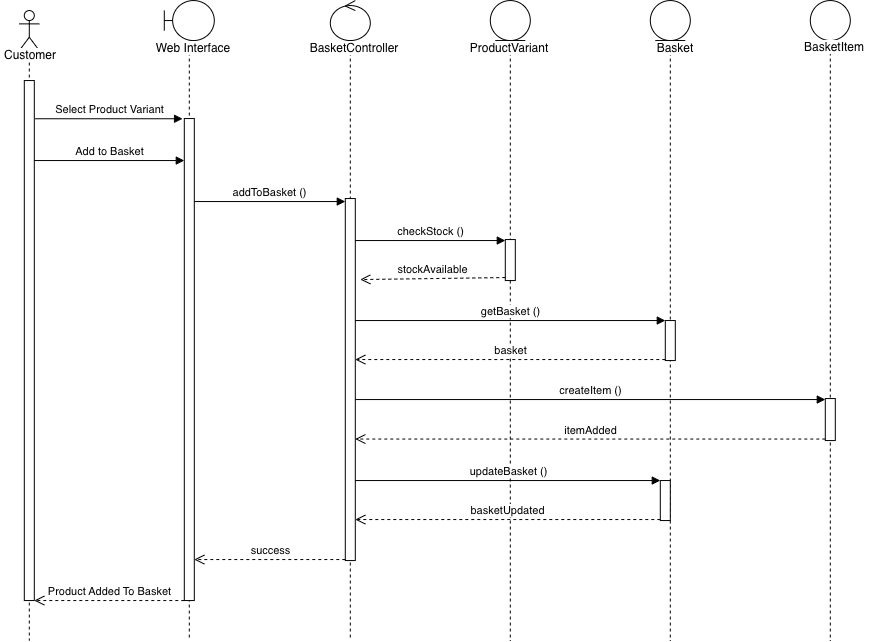

The diagram above was exported from draw.io. Its source (the exported page's mxGraphModel, read from the mxfile embedded in the PNG):
<mxGraphModel dx="911" dy="640" grid="1" gridSize="10" guides="1" tooltips="1" connect="1" arrows="1" fold="1" page="1" pageScale="1" pageWidth="827" pageHeight="1169" math="0" shadow="0">
  <root>
    <mxCell id="0" />
    <mxCell id="1" parent="0" />
    <mxCell id="E45t_5YiKaM5jz-0Pmn1-1" parent="1" style="shape=umlLifeline;perimeter=lifelinePerimeter;whiteSpace=wrap;html=1;container=1;dropTarget=0;collapsible=0;recursiveResize=0;outlineConnect=0;portConstraint=eastwest;newEdgeStyle={&quot;curved&quot;:0,&quot;rounded&quot;:0};participant=umlActor;" value="" vertex="1">
      <mxGeometry height="630" width="20" x="189" y="90" as="geometry" />
    </mxCell>
    <mxCell id="E45t_5YiKaM5jz-0Pmn1-14" parent="E45t_5YiKaM5jz-0Pmn1-1" style="html=1;points=[[0,0,0,0,5],[0,1,0,0,-5],[1,0,0,0,5],[1,1,0,0,-5]];perimeter=orthogonalPerimeter;outlineConnect=0;targetShapes=umlLifeline;portConstraint=eastwest;newEdgeStyle={&quot;curved&quot;:0,&quot;rounded&quot;:0};" value="" vertex="1">
      <mxGeometry height="520" width="10" x="5" y="70" as="geometry" />
    </mxCell>
    <mxCell id="E45t_5YiKaM5jz-0Pmn1-2" parent="1" style="text;html=1;whiteSpace=wrap;strokeColor=none;fillColor=none;align=center;verticalAlign=middle;rounded=0;opacity=0;" value="&lt;span style=&quot;background-color: rgb(255, 255, 255);&quot;&gt;Customer&lt;/span&gt;" vertex="1">
      <mxGeometry height="30" width="60" x="170" y="120" as="geometry" />
    </mxCell>
    <mxCell id="E45t_5YiKaM5jz-0Pmn1-3" parent="1" style="shape=umlLifeline;perimeter=lifelinePerimeter;whiteSpace=wrap;html=1;container=1;dropTarget=0;collapsible=0;recursiveResize=0;outlineConnect=0;portConstraint=eastwest;newEdgeStyle={&quot;curved&quot;:0,&quot;rounded&quot;:0};participant=umlBoundary;" value="" vertex="1">
      <mxGeometry height="640" width="50" x="334" y="80" as="geometry" />
    </mxCell>
    <mxCell id="E45t_5YiKaM5jz-0Pmn1-13" parent="E45t_5YiKaM5jz-0Pmn1-3" style="html=1;points=[[0,0,0,0,5],[0,1,0,0,-5],[1,0,0,0,5],[1,1,0,0,-5]];perimeter=orthogonalPerimeter;outlineConnect=0;targetShapes=umlLifeline;portConstraint=eastwest;newEdgeStyle={&quot;curved&quot;:0,&quot;rounded&quot;:0};" value="" vertex="1">
      <mxGeometry height="482" width="10" x="20" y="118" as="geometry" />
    </mxCell>
    <mxCell id="E45t_5YiKaM5jz-0Pmn1-4" parent="1" style="text;html=1;whiteSpace=wrap;strokeColor=none;fillColor=none;align=center;verticalAlign=middle;rounded=0;opacity=0;" value="&lt;span style=&quot;background-color: rgb(255, 255, 255);&quot;&gt;Web Interface&lt;/span&gt;" vertex="1">
      <mxGeometry height="30" width="90" x="318" y="113" as="geometry" />
    </mxCell>
    <mxCell id="E45t_5YiKaM5jz-0Pmn1-5" parent="1" style="shape=umlLifeline;perimeter=lifelinePerimeter;whiteSpace=wrap;html=1;container=1;dropTarget=0;collapsible=0;recursiveResize=0;outlineConnect=0;portConstraint=eastwest;newEdgeStyle={&quot;curved&quot;:0,&quot;rounded&quot;:0};participant=umlControl;" value="" vertex="1">
      <mxGeometry height="640" width="40" x="500" y="80" as="geometry" />
    </mxCell>
    <mxCell id="U5LsAYWvqOyj3rwiGaMi-2" parent="E45t_5YiKaM5jz-0Pmn1-5" style="html=1;points=[[0,0,0,0,5],[0,1,0,0,-5],[1,0,0,0,5],[1,1,0,0,-5]];perimeter=orthogonalPerimeter;outlineConnect=0;targetShapes=umlLifeline;portConstraint=eastwest;newEdgeStyle={&quot;curved&quot;:0,&quot;rounded&quot;:0};" value="" vertex="1">
      <mxGeometry height="362" width="10" x="15" y="198" as="geometry" />
    </mxCell>
    <mxCell id="E45t_5YiKaM5jz-0Pmn1-6" parent="1" style="text;html=1;whiteSpace=wrap;strokeColor=none;fillColor=none;align=center;verticalAlign=middle;rounded=0;opacity=0;" value="&lt;span style=&quot;background-color: rgb(255, 255, 255);&quot;&gt;BasketController&lt;/span&gt;" vertex="1">
      <mxGeometry height="30" width="90" x="479" y="113" as="geometry" />
    </mxCell>
    <mxCell id="E45t_5YiKaM5jz-0Pmn1-7" parent="1" style="shape=umlLifeline;perimeter=lifelinePerimeter;whiteSpace=wrap;html=1;container=1;dropTarget=0;collapsible=0;recursiveResize=0;outlineConnect=0;portConstraint=eastwest;newEdgeStyle={&quot;curved&quot;:0,&quot;rounded&quot;:0};participant=umlEntity;" value="" vertex="1">
      <mxGeometry height="640" width="40" x="660" y="80" as="geometry" />
    </mxCell>
    <mxCell id="E45t_5YiKaM5jz-0Pmn1-16" parent="E45t_5YiKaM5jz-0Pmn1-7" style="html=1;points=[[0,0,0,0,5],[0,1,0,0,-5],[1,0,0,0,5],[1,1,0,0,-5]];perimeter=orthogonalPerimeter;outlineConnect=0;targetShapes=umlLifeline;portConstraint=eastwest;newEdgeStyle={&quot;curved&quot;:0,&quot;rounded&quot;:0};" value="" vertex="1">
      <mxGeometry height="41" width="10" x="15" y="239" as="geometry" />
    </mxCell>
    <mxCell id="E45t_5YiKaM5jz-0Pmn1-8" parent="1" style="shape=umlLifeline;perimeter=lifelinePerimeter;whiteSpace=wrap;html=1;container=1;dropTarget=0;collapsible=0;recursiveResize=0;outlineConnect=0;portConstraint=eastwest;newEdgeStyle={&quot;curved&quot;:0,&quot;rounded&quot;:0};participant=umlEntity;" value="" vertex="1">
      <mxGeometry height="640" width="40" x="820" y="80" as="geometry" />
    </mxCell>
    <mxCell id="U5LsAYWvqOyj3rwiGaMi-7" parent="E45t_5YiKaM5jz-0Pmn1-8" style="html=1;points=[[0,0,0,0,5],[0,1,0,0,-5],[1,0,0,0,5],[1,1,0,0,-5]];perimeter=orthogonalPerimeter;outlineConnect=0;targetShapes=umlLifeline;portConstraint=eastwest;newEdgeStyle={&quot;curved&quot;:0,&quot;rounded&quot;:0};" value="" vertex="1">
      <mxGeometry height="40" width="10" x="15" y="320" as="geometry" />
    </mxCell>
    <mxCell id="E45t_5YiKaM5jz-0Pmn1-9" parent="1" style="shape=umlLifeline;perimeter=lifelinePerimeter;whiteSpace=wrap;html=1;container=1;dropTarget=0;collapsible=0;recursiveResize=0;outlineConnect=0;portConstraint=eastwest;newEdgeStyle={&quot;curved&quot;:0,&quot;rounded&quot;:0};participant=umlEntity;" value="" vertex="1">
      <mxGeometry height="640" width="40" x="980" y="80" as="geometry" />
    </mxCell>
    <mxCell id="E45t_5YiKaM5jz-0Pmn1-27" parent="E45t_5YiKaM5jz-0Pmn1-9" style="html=1;points=[[0,0,0,0,5],[0,1,0,0,-5],[1,0,0,0,5],[1,1,0,0,-5]];perimeter=orthogonalPerimeter;outlineConnect=0;targetShapes=umlLifeline;portConstraint=eastwest;newEdgeStyle={&quot;curved&quot;:0,&quot;rounded&quot;:0};" value="" vertex="1">
      <mxGeometry height="42" width="10" x="15" y="398" as="geometry" />
    </mxCell>
    <mxCell id="E45t_5YiKaM5jz-0Pmn1-10" parent="1" style="text;html=1;whiteSpace=wrap;strokeColor=none;fillColor=none;align=center;verticalAlign=middle;rounded=0;opacity=0;" value="&lt;span style=&quot;background-color: rgb(255, 255, 255);&quot;&gt;ProductVariant&lt;/span&gt;" vertex="1">
      <mxGeometry height="30" width="90" x="634" y="113" as="geometry" />
    </mxCell>
    <mxCell id="E45t_5YiKaM5jz-0Pmn1-11" parent="1" style="text;html=1;whiteSpace=wrap;strokeColor=none;fillColor=none;align=center;verticalAlign=middle;rounded=0;opacity=0;" value="&lt;span style=&quot;background-color: rgb(255, 255, 255);&quot;&gt;Basket&lt;/span&gt;" vertex="1">
      <mxGeometry height="30" width="90" x="800" y="113" as="geometry" />
    </mxCell>
    <mxCell id="E45t_5YiKaM5jz-0Pmn1-12" parent="1" style="text;html=1;whiteSpace=wrap;strokeColor=none;fillColor=none;align=center;verticalAlign=middle;rounded=0;opacity=0;" value="&lt;span style=&quot;background-color: rgb(255, 255, 255);&quot;&gt;BasketItem&lt;/span&gt;" vertex="1">
      <mxGeometry height="30" width="90" x="959" y="112" as="geometry" />
    </mxCell>
    <mxCell id="E45t_5YiKaM5jz-0Pmn1-15" edge="1" parent="1" style="html=1;verticalAlign=bottom;endArrow=block;curved=0;rounded=0;entryX=-0.075;entryY=0.481;entryDx=0;entryDy=0;entryPerimeter=0;" value="Select Product Variant">
      <mxGeometry relative="1" width="80" as="geometry">
        <mxPoint x="205" y="198.20100000000002" as="sourcePoint" />
        <mxPoint x="352.25" y="198.20100000000002" as="targetPoint" />
      </mxGeometry>
    </mxCell>
    <mxCell id="E45t_5YiKaM5jz-0Pmn1-17" edge="1" parent="1" style="html=1;verticalAlign=bottom;endArrow=block;curved=0;rounded=0;" value="addToBasket ()">
      <mxGeometry relative="1" width="80" as="geometry">
        <mxPoint x="364" y="281" as="sourcePoint" />
        <mxPoint x="515" y="281" as="targetPoint" />
      </mxGeometry>
    </mxCell>
    <mxCell id="E45t_5YiKaM5jz-0Pmn1-22" edge="1" parent="1" style="html=1;verticalAlign=bottom;endArrow=open;dashed=1;endSize=8;curved=0;rounded=0;exitX=0;exitY=1;exitDx=0;exitDy=-5;exitPerimeter=0;" value="stockAvailable">
      <mxGeometry relative="1" as="geometry">
        <mxPoint x="675" y="357" as="sourcePoint" />
        <mxPoint x="530" y="359" as="targetPoint" />
      </mxGeometry>
    </mxCell>
    <mxCell id="E45t_5YiKaM5jz-0Pmn1-29" edge="1" parent="1" style="html=1;verticalAlign=bottom;endArrow=open;dashed=1;endSize=8;curved=0;rounded=0;" target="U5LsAYWvqOyj3rwiGaMi-2" value="itemAdded">
      <mxGeometry relative="1" as="geometry">
        <mxPoint x="995" y="518.5" as="sourcePoint" />
        <mxPoint x="845" y="518.5" as="targetPoint" />
      </mxGeometry>
    </mxCell>
    <mxCell id="U5LsAYWvqOyj3rwiGaMi-1" edge="1" parent="1" style="html=1;verticalAlign=bottom;endArrow=block;curved=0;rounded=0;" value="Add to Basket">
      <mxGeometry relative="1" width="80" as="geometry">
        <mxPoint x="204" y="240" as="sourcePoint" />
        <mxPoint x="354" y="240" as="targetPoint" />
      </mxGeometry>
    </mxCell>
    <mxCell id="U5LsAYWvqOyj3rwiGaMi-6" edge="1" parent="1" style="html=1;verticalAlign=bottom;endArrow=block;curved=0;rounded=0;entryX=0;entryY=0;entryDx=0;entryDy=5;entryPerimeter=0;" value="checkStock ()">
      <mxGeometry relative="1" width="80" as="geometry">
        <mxPoint x="525" y="320" as="sourcePoint" />
        <mxPoint x="675" y="320" as="targetPoint" />
      </mxGeometry>
    </mxCell>
    <mxCell id="U5LsAYWvqOyj3rwiGaMi-9" edge="1" parent="1" style="html=1;verticalAlign=bottom;endArrow=block;curved=0;rounded=0;exitX=1;exitY=1;exitDx=0;exitDy=-5;exitPerimeter=0;" value="getBasket ()">
      <mxGeometry relative="1" width="80" as="geometry">
        <mxPoint x="525" y="400" as="sourcePoint" />
        <mxPoint x="835" y="400" as="targetPoint" />
      </mxGeometry>
    </mxCell>
    <mxCell id="U5LsAYWvqOyj3rwiGaMi-10" edge="1" parent="1" style="html=1;verticalAlign=bottom;endArrow=open;dashed=1;endSize=8;curved=0;rounded=0;entryX=1;entryY=1;entryDx=0;entryDy=-5;entryPerimeter=0;" value="basket">
      <mxGeometry relative="1" as="geometry">
        <mxPoint x="835" y="439" as="sourcePoint" />
        <mxPoint x="525" y="439" as="targetPoint" />
      </mxGeometry>
    </mxCell>
    <mxCell id="U5LsAYWvqOyj3rwiGaMi-11" edge="1" parent="1" style="html=1;verticalAlign=bottom;endArrow=block;curved=0;rounded=0;exitX=1;exitY=1;exitDx=0;exitDy=-5;exitPerimeter=0;" target="E45t_5YiKaM5jz-0Pmn1-27" value="createItem ()">
      <mxGeometry relative="1" width="80" as="geometry">
        <mxPoint x="525" y="479" as="sourcePoint" />
        <mxPoint x="999.5" y="479" as="targetPoint" />
      </mxGeometry>
    </mxCell>
    <mxCell id="U5LsAYWvqOyj3rwiGaMi-12" edge="1" parent="1" source="U5LsAYWvqOyj3rwiGaMi-2" style="html=1;verticalAlign=bottom;endArrow=block;curved=0;rounded=0;" target="U5LsAYWvqOyj3rwiGaMi-13" value="updateBasket ()">
      <mxGeometry relative="1" width="80" as="geometry">
        <mxPoint x="570" y="560" as="sourcePoint" />
        <mxPoint x="650" y="560" as="targetPoint" />
      </mxGeometry>
    </mxCell>
    <mxCell id="U5LsAYWvqOyj3rwiGaMi-13" parent="1" style="html=1;points=[[0,0,0,0,5],[0,1,0,0,-5],[1,0,0,0,5],[1,1,0,0,-5]];perimeter=orthogonalPerimeter;outlineConnect=0;targetShapes=umlLifeline;portConstraint=eastwest;newEdgeStyle={&quot;curved&quot;:0,&quot;rounded&quot;:0};" value="" vertex="1">
      <mxGeometry height="40" width="10" x="830" y="560" as="geometry" />
    </mxCell>
    <mxCell id="U5LsAYWvqOyj3rwiGaMi-14" edge="1" parent="1" style="html=1;verticalAlign=bottom;endArrow=open;dashed=1;endSize=8;curved=0;rounded=0;entryX=1;entryY=1;entryDx=0;entryDy=-5;entryPerimeter=0;" value="basketUpdated">
      <mxGeometry relative="1" as="geometry">
        <mxPoint x="830" y="599" as="sourcePoint" />
        <mxPoint x="525" y="599" as="targetPoint" />
      </mxGeometry>
    </mxCell>
    <mxCell id="U5LsAYWvqOyj3rwiGaMi-15" edge="1" parent="1" style="html=1;verticalAlign=bottom;endArrow=open;dashed=1;endSize=8;curved=0;rounded=0;exitX=0;exitY=1;exitDx=0;exitDy=-5;exitPerimeter=0;entryX=1;entryY=1;entryDx=0;entryDy=-5;entryPerimeter=0;" value="success">
      <mxGeometry relative="1" as="geometry">
        <mxPoint x="515" y="639" as="sourcePoint" />
        <mxPoint x="364" y="639" as="targetPoint" />
      </mxGeometry>
    </mxCell>
    <mxCell id="U5LsAYWvqOyj3rwiGaMi-16" edge="1" parent="1" style="html=1;verticalAlign=bottom;endArrow=open;dashed=1;endSize=8;curved=0;rounded=0;entryX=1;entryY=1;entryDx=0;entryDy=-5;entryPerimeter=0;exitX=0;exitY=1;exitDx=0;exitDy=-5;exitPerimeter=0;" value="Product Added To Basket">
      <mxGeometry relative="1" as="geometry">
        <mxPoint x="354" y="680" as="sourcePoint" />
        <mxPoint x="204" y="680" as="targetPoint" />
      </mxGeometry>
    </mxCell>
  </root>
</mxGraphModel>